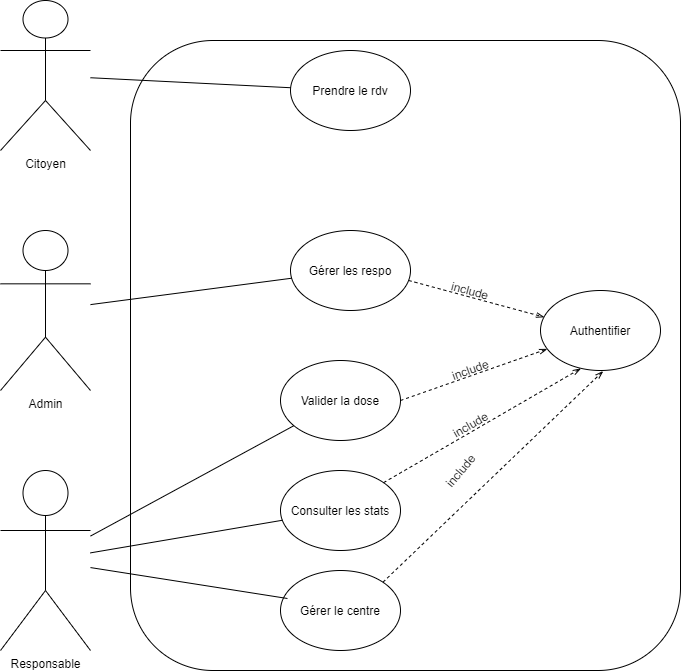

The diagram above was exported from draw.io. Its source (the exported page's mxGraphModel, read from the mxfile embedded in the PNG):
<mxGraphModel dx="1205" dy="687" grid="0" gridSize="10" guides="1" tooltips="1" connect="1" arrows="1" fold="1" page="1" pageScale="1" pageWidth="827" pageHeight="1169" math="0" shadow="0">
  <root>
    <mxCell id="0" />
    <mxCell id="1" parent="0" />
    <mxCell id="G3FV3W-HhZcZ7YddtzCE-1" value="Admin" style="shape=umlActor;verticalLabelPosition=bottom;verticalAlign=top;html=1;outlineConnect=0;" parent="1" vertex="1">
      <mxGeometry x="110" y="240" width="90" height="160" as="geometry" />
    </mxCell>
    <mxCell id="G3FV3W-HhZcZ7YddtzCE-3" value="Citoyen" style="shape=umlActor;verticalLabelPosition=bottom;verticalAlign=top;html=1;outlineConnect=0;" parent="1" vertex="1">
      <mxGeometry x="110" y="10" width="90" height="150" as="geometry" />
    </mxCell>
    <mxCell id="G3FV3W-HhZcZ7YddtzCE-4" value="Responsable" style="shape=umlActor;verticalLabelPosition=bottom;verticalAlign=top;html=1;outlineConnect=0;" parent="1" vertex="1">
      <mxGeometry x="110" y="480" width="90" height="180" as="geometry" />
    </mxCell>
    <mxCell id="G3FV3W-HhZcZ7YddtzCE-5" value="" style="rounded=1;whiteSpace=wrap;html=1;movable=0;resizable=0;rotatable=0;deletable=0;editable=0;connectable=0;" parent="1" vertex="1">
      <mxGeometry x="240" y="50" width="550" height="630" as="geometry" />
    </mxCell>
    <mxCell id="G3FV3W-HhZcZ7YddtzCE-6" value="Prendre le rdv" style="ellipse;whiteSpace=wrap;html=1;" parent="1" vertex="1">
      <mxGeometry x="400" y="60" width="120" height="80" as="geometry" />
    </mxCell>
    <mxCell id="G3FV3W-HhZcZ7YddtzCE-7" value="Valider la dose" style="ellipse;whiteSpace=wrap;html=1;movable=1;resizable=1;rotatable=1;deletable=1;editable=1;connectable=1;" parent="1" vertex="1">
      <mxGeometry x="390" y="370" width="120" height="80" as="geometry" />
    </mxCell>
    <mxCell id="G3FV3W-HhZcZ7YddtzCE-8" value="Consulter les stats" style="ellipse;whiteSpace=wrap;html=1;" parent="1" vertex="1">
      <mxGeometry x="390" y="480" width="120" height="80" as="geometry" />
    </mxCell>
    <mxCell id="G3FV3W-HhZcZ7YddtzCE-9" value="Gérer les respo" style="ellipse;whiteSpace=wrap;html=1;movable=1;resizable=1;rotatable=1;deletable=1;editable=1;connectable=1;fontStyle=0" parent="1" vertex="1">
      <mxGeometry x="400" y="240" width="120" height="80" as="geometry" />
    </mxCell>
    <mxCell id="G3FV3W-HhZcZ7YddtzCE-11" value="Authentifier" style="ellipse;whiteSpace=wrap;html=1;" parent="1" vertex="1">
      <mxGeometry x="650" y="300" width="120" height="80" as="geometry" />
    </mxCell>
    <mxCell id="G3FV3W-HhZcZ7YddtzCE-13" value="&lt;span&gt;Gérer le centre&lt;/span&gt;" style="ellipse;whiteSpace=wrap;html=1;" parent="1" vertex="1">
      <mxGeometry x="390" y="580" width="120" height="80" as="geometry" />
    </mxCell>
    <mxCell id="G3FV3W-HhZcZ7YddtzCE-14" value="" style="endArrow=none;html=1;" parent="1" source="G3FV3W-HhZcZ7YddtzCE-3" target="G3FV3W-HhZcZ7YddtzCE-6" edge="1">
      <mxGeometry width="50" height="50" relative="1" as="geometry">
        <mxPoint x="290" y="140" as="sourcePoint" />
        <mxPoint x="340" y="90" as="targetPoint" />
      </mxGeometry>
    </mxCell>
    <mxCell id="G3FV3W-HhZcZ7YddtzCE-15" value="" style="endArrow=none;html=1;" parent="1" source="G3FV3W-HhZcZ7YddtzCE-4" target="G3FV3W-HhZcZ7YddtzCE-7" edge="1">
      <mxGeometry width="50" height="50" relative="1" as="geometry">
        <mxPoint x="210" y="570" as="sourcePoint" />
        <mxPoint x="260" y="520" as="targetPoint" />
      </mxGeometry>
    </mxCell>
    <mxCell id="G3FV3W-HhZcZ7YddtzCE-16" value="" style="endArrow=none;html=1;" parent="1" source="G3FV3W-HhZcZ7YddtzCE-4" target="G3FV3W-HhZcZ7YddtzCE-8" edge="1">
      <mxGeometry width="50" height="50" relative="1" as="geometry">
        <mxPoint x="260" y="570" as="sourcePoint" />
        <mxPoint x="370" y="470" as="targetPoint" />
      </mxGeometry>
    </mxCell>
    <mxCell id="G3FV3W-HhZcZ7YddtzCE-17" value="" style="endArrow=none;html=1;entryX=0.058;entryY=0.35;entryDx=0;entryDy=0;entryPerimeter=0;" parent="1" source="G3FV3W-HhZcZ7YddtzCE-4" target="G3FV3W-HhZcZ7YddtzCE-13" edge="1">
      <mxGeometry width="50" height="50" relative="1" as="geometry">
        <mxPoint x="290" y="520" as="sourcePoint" />
        <mxPoint x="340" y="470" as="targetPoint" />
      </mxGeometry>
    </mxCell>
    <mxCell id="G3FV3W-HhZcZ7YddtzCE-18" value="" style="endArrow=none;html=1;" parent="1" source="G3FV3W-HhZcZ7YddtzCE-1" target="G3FV3W-HhZcZ7YddtzCE-9" edge="1">
      <mxGeometry width="50" height="50" relative="1" as="geometry">
        <mxPoint x="300" y="500" as="sourcePoint" />
        <mxPoint x="380" y="460" as="targetPoint" />
      </mxGeometry>
    </mxCell>
    <mxCell id="G3FV3W-HhZcZ7YddtzCE-22" value="" style="endArrow=openThin;html=1;exitX=1;exitY=0.5;exitDx=0;exitDy=0;dashed=1;endFill=0;" parent="1" source="G3FV3W-HhZcZ7YddtzCE-7" target="G3FV3W-HhZcZ7YddtzCE-11" edge="1">
      <mxGeometry width="50" height="50" relative="1" as="geometry">
        <mxPoint x="600" y="460" as="sourcePoint" />
        <mxPoint x="650" y="410" as="targetPoint" />
      </mxGeometry>
    </mxCell>
    <mxCell id="G3FV3W-HhZcZ7YddtzCE-23" value="" style="endArrow=openThin;html=1;exitX=1;exitY=0;exitDx=0;exitDy=0;entryX=0.336;entryY=0.975;entryDx=0;entryDy=0;entryPerimeter=0;dashed=1;endFill=0;" parent="1" source="G3FV3W-HhZcZ7YddtzCE-8" target="G3FV3W-HhZcZ7YddtzCE-11" edge="1">
      <mxGeometry width="50" height="50" relative="1" as="geometry">
        <mxPoint x="510.0000000000043" y="501.44" as="sourcePoint" />
        <mxPoint x="656.8470302180287" y="449.9963622315758" as="targetPoint" />
      </mxGeometry>
    </mxCell>
    <mxCell id="G3FV3W-HhZcZ7YddtzCE-24" value="" style="endArrow=openThin;html=1;exitX=1;exitY=0;exitDx=0;exitDy=0;entryX=0.522;entryY=1.008;entryDx=0;entryDy=0;dashed=1;endFill=0;entryPerimeter=0;" parent="1" source="G3FV3W-HhZcZ7YddtzCE-13" target="G3FV3W-HhZcZ7YddtzCE-11" edge="1">
      <mxGeometry width="50" height="50" relative="1" as="geometry">
        <mxPoint x="503.1500000000043" y="611.44" as="sourcePoint" />
        <mxPoint x="649.9970302180287" y="559.9963622315759" as="targetPoint" />
      </mxGeometry>
    </mxCell>
    <mxCell id="G3FV3W-HhZcZ7YddtzCE-25" value="" style="endArrow=openThin;html=1;exitX=0.985;exitY=0.625;exitDx=0;exitDy=0;entryX=0.031;entryY=0.333;entryDx=0;entryDy=0;entryPerimeter=0;exitPerimeter=0;dashed=1;endFill=0;" parent="1" source="G3FV3W-HhZcZ7YddtzCE-9" target="G3FV3W-HhZcZ7YddtzCE-11" edge="1">
      <mxGeometry width="50" height="50" relative="1" as="geometry">
        <mxPoint x="520.0000000000043" y="291.44" as="sourcePoint" />
        <mxPoint x="666.8470302180287" y="239.9963622315758" as="targetPoint" />
      </mxGeometry>
    </mxCell>
    <mxCell id="G3FV3W-HhZcZ7YddtzCE-26" value="include" style="text;html=1;strokeColor=none;fillColor=none;align=center;verticalAlign=middle;whiteSpace=wrap;rounded=0;rotation=15;" parent="1" vertex="1">
      <mxGeometry x="560" y="290" width="40" height="20" as="geometry" />
    </mxCell>
    <mxCell id="G3FV3W-HhZcZ7YddtzCE-28" value="include" style="text;html=1;strokeColor=none;fillColor=none;align=center;verticalAlign=middle;whiteSpace=wrap;rounded=0;rotation=-20;" parent="1" vertex="1">
      <mxGeometry x="560" y="369" width="40" height="20" as="geometry" />
    </mxCell>
    <mxCell id="G3FV3W-HhZcZ7YddtzCE-29" value="include" style="text;html=1;strokeColor=none;fillColor=none;align=center;verticalAlign=middle;whiteSpace=wrap;rounded=0;rotation=-30;" parent="1" vertex="1">
      <mxGeometry x="560" y="424" width="40" height="20" as="geometry" />
    </mxCell>
    <mxCell id="G3FV3W-HhZcZ7YddtzCE-30" value="include" style="text;html=1;strokeColor=none;fillColor=none;align=center;verticalAlign=middle;whiteSpace=wrap;rounded=0;rotation=-50;" parent="1" vertex="1">
      <mxGeometry x="550" y="470" width="40" height="20" as="geometry" />
    </mxCell>
  </root>
</mxGraphModel>